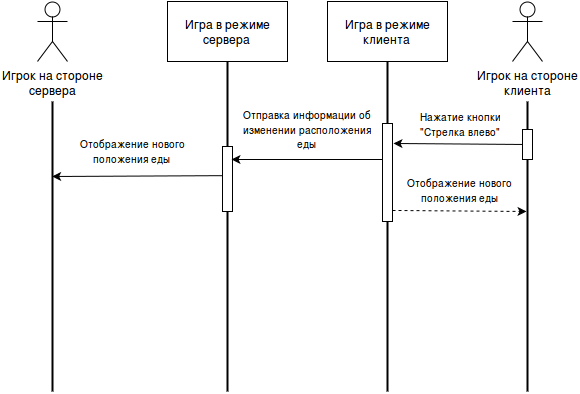

The diagram above was exported from draw.io. Its source (the exported page's mxGraphModel, read from the mxfile embedded in the PNG):
<mxGraphModel dx="1430" dy="726" grid="1" gridSize="10" guides="1" tooltips="1" connect="1" arrows="1" fold="1" page="0" pageScale="1.5" pageWidth="826" pageHeight="1169" background="#ffffff" math="0" shadow="0">
  <root>
    <mxCell id="0" style=";html=1;" />
    <mxCell id="1" style=";html=1;" parent="0" />
    <mxCell id="165" value="Игрок на стороне &lt;br&gt;сервера&lt;br&gt;" style="shape=umlActor;verticalLabelPosition=bottom;labelBackgroundColor=#ffffff;verticalAlign=top;html=1;" vertex="1" parent="1">
      <mxGeometry x="350" y="50" width="30" height="60" as="geometry" />
    </mxCell>
    <mxCell id="166" value="" style="line;strokeWidth=2;direction=south;html=1;" vertex="1" parent="1">
      <mxGeometry x="360" y="150" width="10" height="290" as="geometry" />
    </mxCell>
    <mxCell id="171" value="Игра в режиме сервера&lt;br&gt;" style="whiteSpace=wrap;html=1;" vertex="1" parent="1">
      <mxGeometry x="480" y="50" width="120" height="60" as="geometry" />
    </mxCell>
    <mxCell id="172" value="Игра в режиме клиента&lt;br&gt;" style="whiteSpace=wrap;html=1;" vertex="1" parent="1">
      <mxGeometry x="640" y="50" width="120" height="60" as="geometry" />
    </mxCell>
    <mxCell id="173" value="Игрок на стороне &lt;br&gt;клиента&lt;br&gt;" style="shape=umlActor;verticalLabelPosition=bottom;labelBackgroundColor=#ffffff;verticalAlign=top;html=1;" vertex="1" parent="1">
      <mxGeometry x="825" y="50" width="30" height="60" as="geometry" />
    </mxCell>
    <mxCell id="174" value="" style="line;strokeWidth=2;direction=south;html=1;" vertex="1" parent="1">
      <mxGeometry x="835" y="150" width="10" height="290" as="geometry" />
    </mxCell>
    <mxCell id="175" value="" style="line;strokeWidth=2;direction=south;html=1;" vertex="1" parent="1">
      <mxGeometry x="535" y="110" width="10" height="330" as="geometry" />
    </mxCell>
    <mxCell id="178" value="" style="whiteSpace=wrap;html=1;" vertex="1" parent="1">
      <mxGeometry x="535" y="195" width="10" height="65" as="geometry" />
    </mxCell>
    <mxCell id="179" value="" style="line;strokeWidth=2;direction=south;html=1;" vertex="1" parent="1">
      <mxGeometry x="695" y="110" width="10" height="330" as="geometry" />
    </mxCell>
    <mxCell id="180" value="" style="whiteSpace=wrap;html=1;" vertex="1" parent="1">
      <mxGeometry x="695" y="172" width="10" height="98" as="geometry" />
    </mxCell>
    <mxCell id="181" value="" style="endArrow=classic;html=1;" edge="1" parent="1">
      <mxGeometry x="539" y="238" width="50" height="50" as="geometry">
        <mxPoint x="695" y="208" as="sourcePoint" />
        <mxPoint x="544" y="208" as="targetPoint" />
      </mxGeometry>
    </mxCell>
    <mxCell id="182" value="&lt;font style=&quot;font-size: 10px&quot;&gt;Отправка информации об изменении расположения еды&lt;br&gt;&lt;/font&gt;" style="text;html=1;strokeColor=none;fillColor=none;align=center;verticalAlign=middle;whiteSpace=wrap;" vertex="1" parent="1">
      <mxGeometry x="555" y="160" width="130" height="35" as="geometry" />
    </mxCell>
    <mxCell id="191" value="" style="endArrow=classic;html=1;entryX=0.63;entryY=0.566;entryPerimeter=0;exitX=0;exitY=0.75;" edge="1" parent="1">
      <mxGeometry width="50" height="50" relative="1" as="geometry">
        <mxPoint x="534.6666666666667" y="224.16666666666674" as="sourcePoint" />
        <mxPoint x="364.66666666666674" y="225" as="targetPoint" />
      </mxGeometry>
    </mxCell>
    <mxCell id="192" value="" style="endArrow=classic;html=1;exitX=1;exitY=0.5;entryX=0.64;entryY=0.617;entryPerimeter=0;dashed=1;" edge="1" parent="1">
      <mxGeometry x="690" y="271" width="50" height="50" as="geometry">
        <mxPoint x="705" y="259" as="sourcePoint" />
        <mxPoint x="839" y="260" as="targetPoint" />
      </mxGeometry>
    </mxCell>
    <mxCell id="193" value="&lt;font style=&quot;font-size: 10px&quot;&gt;Отображение нового положения еды&lt;br&gt;&lt;/font&gt;" style="text;html=1;strokeColor=none;fillColor=none;align=center;verticalAlign=middle;whiteSpace=wrap;" vertex="1" parent="1">
      <mxGeometry x="375" y="182" width="140" height="35" as="geometry" />
    </mxCell>
    <mxCell id="194" value="&lt;font style=&quot;font-size: 10px&quot;&gt;Отображение нового положения еды&lt;br&gt;&lt;/font&gt;" style="text;html=1;strokeColor=none;fillColor=none;align=center;verticalAlign=middle;whiteSpace=wrap;" vertex="1" parent="1">
      <mxGeometry x="705" y="221" width="135" height="35" as="geometry" />
    </mxCell>
    <mxCell id="196" value="" style="endArrow=classic;html=1;entryX=1.06;entryY=0.208;entryPerimeter=0;" edge="1" parent="1" source="198" target="180">
      <mxGeometry x="838" y="190" width="50" height="50" as="geometry">
        <mxPoint x="838" y="190" as="sourcePoint" />
        <mxPoint x="710" y="192" as="targetPoint" />
      </mxGeometry>
    </mxCell>
    <mxCell id="197" value="&lt;font style=&quot;font-size: 10px&quot;&gt;Нажатие кнопки &quot;Стрелка влево&quot;&lt;br&gt;&lt;/font&gt;" style="text;html=1;strokeColor=none;fillColor=none;align=center;verticalAlign=middle;whiteSpace=wrap;" vertex="1" parent="1">
      <mxGeometry x="728" y="162" width="90" height="20" as="geometry" />
    </mxCell>
    <mxCell id="198" value="" style="whiteSpace=wrap;html=1;" vertex="1" parent="1">
      <mxGeometry x="835" y="178" width="10" height="30" as="geometry" />
    </mxCell>
  </root>
</mxGraphModel>